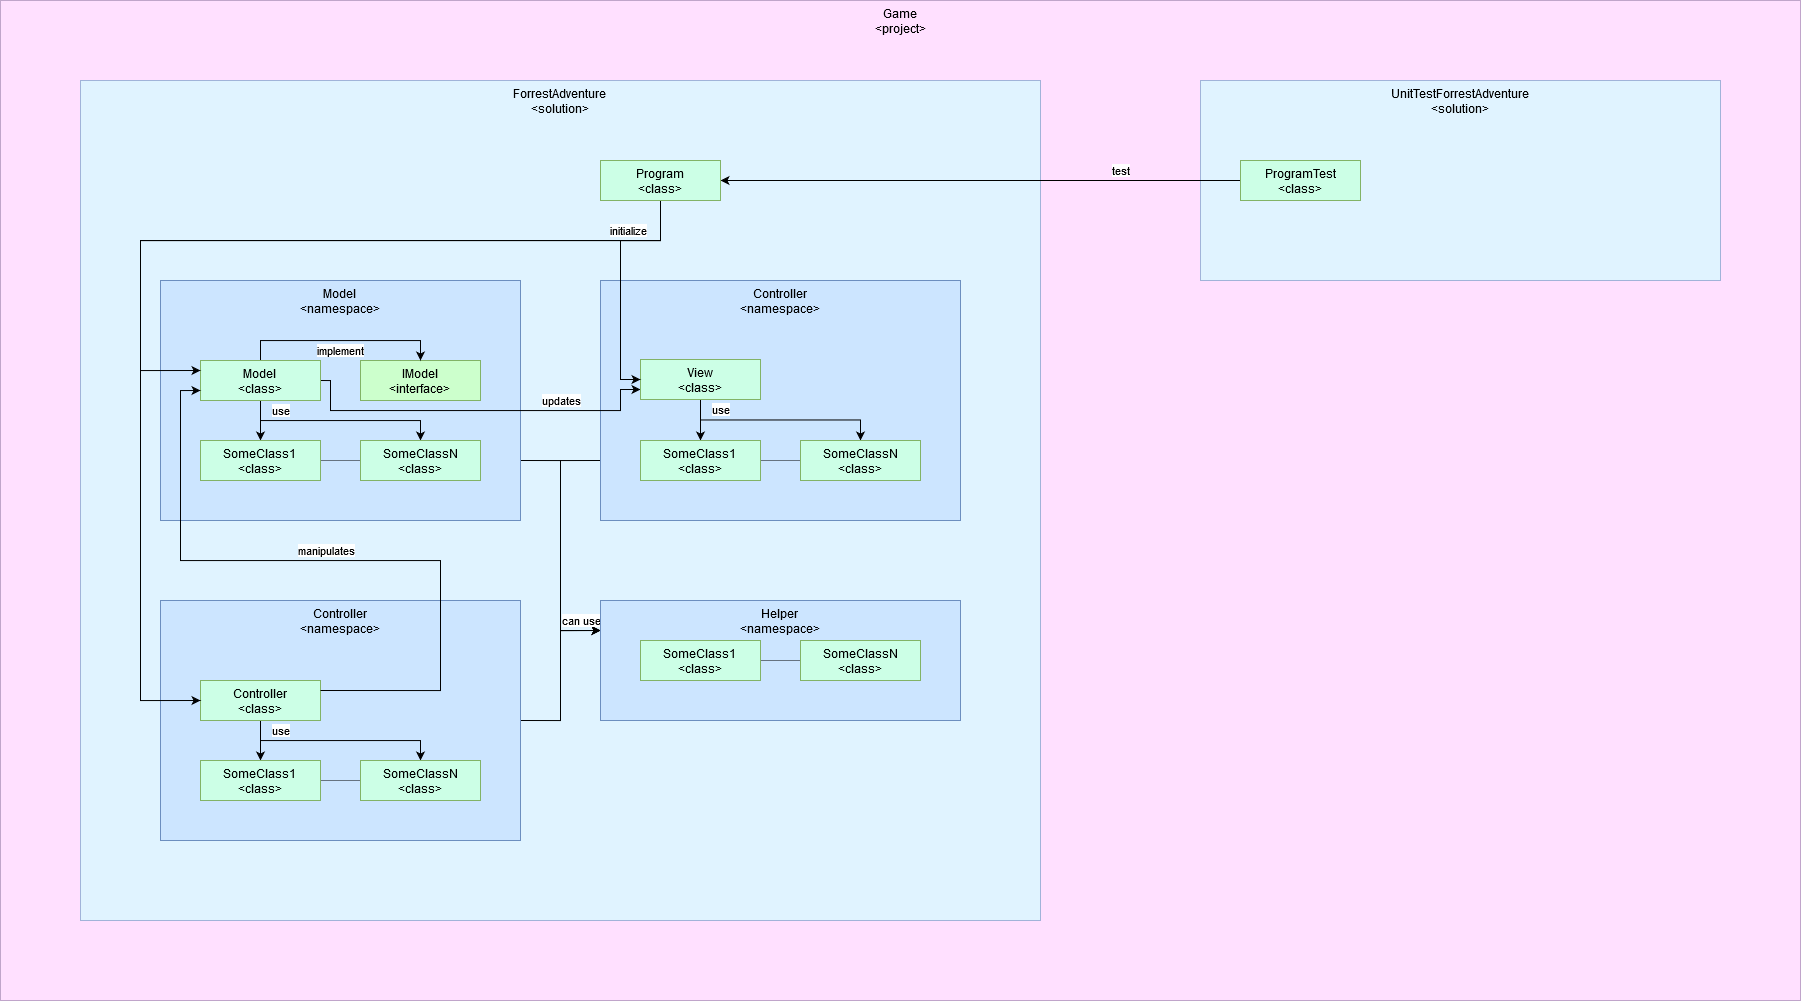

The diagram above was exported from draw.io. Its source (the exported page's mxGraphModel, read from the mxfile embedded in the PNG):
<mxGraphModel dx="2450" dy="945" grid="1" gridSize="10" guides="1" tooltips="1" connect="1" arrows="1" fold="1" page="1" pageScale="1" pageWidth="850" pageHeight="1100" math="0" shadow="0">
  <root>
    <mxCell id="0" />
    <mxCell id="1" parent="0" />
    <mxCell id="JC25Zo_b4fqGkf2ErPh8-67" value="Game&lt;br&gt;&lt;div&gt;&amp;lt;project&amp;gt;&lt;/div&gt;" style="rounded=0;whiteSpace=wrap;html=1;align=center;verticalAlign=top;strokeColor=#9673a6;fillColor=#FFCCFF;glass=0;shadow=0;sketch=0;opacity=60;" vertex="1" parent="1">
      <mxGeometry x="-480" y="640" width="1800" height="1000" as="geometry" />
    </mxCell>
    <mxCell id="JC25Zo_b4fqGkf2ErPh8-68" value="ForrestAdventure&lt;br&gt;&lt;div&gt;&amp;lt;solution&amp;gt;&lt;/div&gt;" style="rounded=0;whiteSpace=wrap;html=1;align=center;verticalAlign=top;strokeColor=#6c8ebf;fillColor=#CCFFFF;opacity=60;" vertex="1" parent="1">
      <mxGeometry x="-400" y="720" width="960" height="840" as="geometry" />
    </mxCell>
    <mxCell id="JC25Zo_b4fqGkf2ErPh8-168" style="edgeStyle=orthogonalEdgeStyle;rounded=0;orthogonalLoop=1;jettySize=auto;html=1;exitX=0;exitY=0.75;exitDx=0;exitDy=0;entryX=0;entryY=0.25;entryDx=0;entryDy=0;endArrow=classic;endFill=1;" edge="1" parent="1" source="JC25Zo_b4fqGkf2ErPh8-121" target="JC25Zo_b4fqGkf2ErPh8-131">
      <mxGeometry relative="1" as="geometry">
        <Array as="points">
          <mxPoint x="80" y="1100" />
          <mxPoint x="80" y="1270" />
        </Array>
      </mxGeometry>
    </mxCell>
    <mxCell id="JC25Zo_b4fqGkf2ErPh8-121" value="Controller&lt;br&gt;&amp;lt;namespace&amp;gt;" style="rounded=0;whiteSpace=wrap;html=1;align=center;verticalAlign=top;strokeColor=#6c8ebf;fillColor=#CCE5FF;" vertex="1" parent="1">
      <mxGeometry x="120" y="920" width="360" height="240" as="geometry" />
    </mxCell>
    <mxCell id="JC25Zo_b4fqGkf2ErPh8-69" value="UnitTestForrestAdventure&lt;br&gt;&lt;div&gt;&amp;lt;solution&amp;gt;&lt;/div&gt;" style="rounded=0;whiteSpace=wrap;html=1;align=center;verticalAlign=top;strokeColor=#6c8ebf;fillColor=#CCFFFF;opacity=60;" vertex="1" parent="1">
      <mxGeometry x="720" y="720" width="520" height="200" as="geometry" />
    </mxCell>
    <mxCell id="JC25Zo_b4fqGkf2ErPh8-169" value="test" style="edgeStyle=orthogonalEdgeStyle;rounded=0;orthogonalLoop=1;jettySize=auto;html=1;exitX=0;exitY=0.5;exitDx=0;exitDy=0;entryX=1;entryY=0.5;entryDx=0;entryDy=0;endArrow=classic;endFill=1;" edge="1" parent="1" source="JC25Zo_b4fqGkf2ErPh8-86" target="JC25Zo_b4fqGkf2ErPh8-130">
      <mxGeometry x="-0.5385" y="-10" relative="1" as="geometry">
        <mxPoint as="offset" />
      </mxGeometry>
    </mxCell>
    <mxCell id="JC25Zo_b4fqGkf2ErPh8-86" value="&lt;div&gt;ProgramTest&lt;/div&gt;&lt;div&gt;&amp;lt;class&amp;gt;&lt;br&gt;&lt;/div&gt;" style="rounded=0;whiteSpace=wrap;html=1;align=center;strokeColor=#82b366;verticalAlign=top;fillColor=#CCFFE6;" vertex="1" parent="1">
      <mxGeometry x="760" y="800" width="120" height="40" as="geometry" />
    </mxCell>
    <mxCell id="JC25Zo_b4fqGkf2ErPh8-167" style="edgeStyle=orthogonalEdgeStyle;rounded=0;orthogonalLoop=1;jettySize=auto;html=1;exitX=1;exitY=0.5;exitDx=0;exitDy=0;endArrow=classic;endFill=1;" edge="1" parent="1" source="JC25Zo_b4fqGkf2ErPh8-100">
      <mxGeometry relative="1" as="geometry">
        <mxPoint x="120" y="1269.9999999999998" as="targetPoint" />
      </mxGeometry>
    </mxCell>
    <mxCell id="JC25Zo_b4fqGkf2ErPh8-100" value="Controller&lt;br&gt;&amp;lt;namespace&amp;gt;" style="rounded=0;whiteSpace=wrap;html=1;align=center;verticalAlign=top;strokeColor=#6c8ebf;fillColor=#CCE5FF;" vertex="1" parent="1">
      <mxGeometry x="-320" y="1240" width="360" height="240" as="geometry" />
    </mxCell>
    <mxCell id="JC25Zo_b4fqGkf2ErPh8-109" style="edgeStyle=orthogonalEdgeStyle;rounded=0;orthogonalLoop=1;jettySize=auto;html=1;exitX=0.5;exitY=1;exitDx=0;exitDy=0;entryX=0.5;entryY=0;entryDx=0;entryDy=0;" edge="1" parent="1" source="JC25Zo_b4fqGkf2ErPh8-102" target="JC25Zo_b4fqGkf2ErPh8-104">
      <mxGeometry relative="1" as="geometry" />
    </mxCell>
    <mxCell id="JC25Zo_b4fqGkf2ErPh8-110" value="use" style="edgeStyle=orthogonalEdgeStyle;rounded=0;orthogonalLoop=1;jettySize=auto;html=1;exitX=0.5;exitY=1;exitDx=0;exitDy=0;entryX=0.5;entryY=0;entryDx=0;entryDy=0;" edge="1" parent="1" source="JC25Zo_b4fqGkf2ErPh8-102" target="JC25Zo_b4fqGkf2ErPh8-105">
      <mxGeometry x="-0.6" y="10" relative="1" as="geometry">
        <mxPoint as="offset" />
      </mxGeometry>
    </mxCell>
    <mxCell id="JC25Zo_b4fqGkf2ErPh8-102" value="&lt;div&gt;Controller&lt;/div&gt;&lt;div&gt;&amp;lt;class&amp;gt;&lt;br&gt;&lt;/div&gt;" style="rounded=0;whiteSpace=wrap;html=1;align=center;strokeColor=#82b366;verticalAlign=top;fillColor=#CCFFE6;" vertex="1" parent="1">
      <mxGeometry x="-280" y="1320" width="120" height="40" as="geometry" />
    </mxCell>
    <mxCell id="JC25Zo_b4fqGkf2ErPh8-111" style="edgeStyle=orthogonalEdgeStyle;rounded=0;orthogonalLoop=1;jettySize=auto;html=1;exitX=1;exitY=0.5;exitDx=0;exitDy=0;entryX=0;entryY=0.5;entryDx=0;entryDy=0;endArrow=none;endFill=0;dashed=1;dashPattern=1 1;" edge="1" parent="1" source="JC25Zo_b4fqGkf2ErPh8-104" target="JC25Zo_b4fqGkf2ErPh8-105">
      <mxGeometry relative="1" as="geometry" />
    </mxCell>
    <mxCell id="JC25Zo_b4fqGkf2ErPh8-104" value="&lt;div&gt;SomeClass1&lt;br&gt;&lt;/div&gt;&lt;div&gt;&amp;lt;class&amp;gt;&lt;br&gt;&lt;/div&gt;" style="rounded=0;whiteSpace=wrap;html=1;align=center;strokeColor=#82b366;verticalAlign=top;fillColor=#CCFFE6;" vertex="1" parent="1">
      <mxGeometry x="-280" y="1400" width="120" height="40" as="geometry" />
    </mxCell>
    <mxCell id="JC25Zo_b4fqGkf2ErPh8-105" value="&lt;div&gt;SomeClassN&lt;/div&gt;&lt;div&gt;&amp;lt;class&amp;gt;&lt;br&gt;&lt;/div&gt;" style="rounded=0;whiteSpace=wrap;html=1;align=center;strokeColor=#82b366;verticalAlign=top;fillColor=#CCFFE6;" vertex="1" parent="1">
      <mxGeometry x="-120" y="1400" width="120" height="40" as="geometry" />
    </mxCell>
    <mxCell id="JC25Zo_b4fqGkf2ErPh8-166" value="can use" style="edgeStyle=orthogonalEdgeStyle;rounded=0;orthogonalLoop=1;jettySize=auto;html=1;exitX=1;exitY=0.75;exitDx=0;exitDy=0;entryX=0;entryY=0.25;entryDx=0;entryDy=0;endArrow=classic;endFill=1;" edge="1" parent="1" source="JC25Zo_b4fqGkf2ErPh8-112" target="JC25Zo_b4fqGkf2ErPh8-131">
      <mxGeometry x="0.84" y="10" relative="1" as="geometry">
        <mxPoint as="offset" />
      </mxGeometry>
    </mxCell>
    <mxCell id="JC25Zo_b4fqGkf2ErPh8-112" value="Model&lt;br&gt;&amp;lt;namespace&amp;gt;" style="rounded=0;whiteSpace=wrap;html=1;align=center;verticalAlign=top;strokeColor=#6c8ebf;fillColor=#CCE5FF;" vertex="1" parent="1">
      <mxGeometry x="-320" y="920" width="360" height="240" as="geometry" />
    </mxCell>
    <mxCell id="JC25Zo_b4fqGkf2ErPh8-113" value="&lt;div&gt;IModel&lt;/div&gt;&lt;div&gt;&amp;lt;interface&amp;gt;&lt;br&gt;&lt;/div&gt;" style="rounded=0;whiteSpace=wrap;html=1;fillColor=#CCFFCC;align=center;strokeColor=#82b366;verticalAlign=top;" vertex="1" parent="1">
      <mxGeometry x="-120" y="1000" width="120" height="40" as="geometry" />
    </mxCell>
    <mxCell id="JC25Zo_b4fqGkf2ErPh8-114" value="implement" style="edgeStyle=orthogonalEdgeStyle;rounded=0;orthogonalLoop=1;jettySize=auto;html=1;exitX=0.5;exitY=0;exitDx=0;exitDy=0;entryX=0.5;entryY=0;entryDx=0;entryDy=0;" edge="1" parent="1" source="JC25Zo_b4fqGkf2ErPh8-117" target="JC25Zo_b4fqGkf2ErPh8-113">
      <mxGeometry y="-10" relative="1" as="geometry">
        <mxPoint as="offset" />
      </mxGeometry>
    </mxCell>
    <mxCell id="JC25Zo_b4fqGkf2ErPh8-115" style="edgeStyle=orthogonalEdgeStyle;rounded=0;orthogonalLoop=1;jettySize=auto;html=1;exitX=0.5;exitY=1;exitDx=0;exitDy=0;entryX=0.5;entryY=0;entryDx=0;entryDy=0;" edge="1" parent="1" source="JC25Zo_b4fqGkf2ErPh8-117" target="JC25Zo_b4fqGkf2ErPh8-119">
      <mxGeometry relative="1" as="geometry" />
    </mxCell>
    <mxCell id="JC25Zo_b4fqGkf2ErPh8-116" value="use" style="edgeStyle=orthogonalEdgeStyle;rounded=0;orthogonalLoop=1;jettySize=auto;html=1;exitX=0.5;exitY=1;exitDx=0;exitDy=0;entryX=0.5;entryY=0;entryDx=0;entryDy=0;" edge="1" parent="1" source="JC25Zo_b4fqGkf2ErPh8-117" target="JC25Zo_b4fqGkf2ErPh8-120">
      <mxGeometry x="-0.6" y="10" relative="1" as="geometry">
        <mxPoint as="offset" />
      </mxGeometry>
    </mxCell>
    <mxCell id="JC25Zo_b4fqGkf2ErPh8-147" value="updates" style="edgeStyle=orthogonalEdgeStyle;rounded=0;orthogonalLoop=1;jettySize=auto;html=1;exitX=1;exitY=0.5;exitDx=0;exitDy=0;entryX=0;entryY=0.75;entryDx=0;entryDy=0;endArrow=classic;endFill=1;" edge="1" parent="1" source="JC25Zo_b4fqGkf2ErPh8-117" target="JC25Zo_b4fqGkf2ErPh8-124">
      <mxGeometry x="0.4555" y="10" width="50" height="1059" relative="1" as="geometry">
        <Array as="points">
          <mxPoint x="-150" y="1020" />
          <mxPoint x="-150" y="1050" />
          <mxPoint x="140" y="1050" />
          <mxPoint x="140" y="1029" />
        </Array>
        <mxPoint as="offset" />
      </mxGeometry>
    </mxCell>
    <mxCell id="JC25Zo_b4fqGkf2ErPh8-117" value="&lt;div&gt;Model&lt;br&gt;&lt;/div&gt;&lt;div&gt;&amp;lt;class&amp;gt;&lt;br&gt;&lt;/div&gt;" style="rounded=0;whiteSpace=wrap;html=1;align=center;strokeColor=#82b366;verticalAlign=top;fillColor=#CCFFE6;" vertex="1" parent="1">
      <mxGeometry x="-280" y="1000" width="120" height="40" as="geometry" />
    </mxCell>
    <mxCell id="JC25Zo_b4fqGkf2ErPh8-118" style="edgeStyle=orthogonalEdgeStyle;rounded=0;orthogonalLoop=1;jettySize=auto;html=1;exitX=1;exitY=0.5;exitDx=0;exitDy=0;entryX=0;entryY=0.5;entryDx=0;entryDy=0;endArrow=none;endFill=0;dashed=1;dashPattern=1 1;" edge="1" parent="1" source="JC25Zo_b4fqGkf2ErPh8-119" target="JC25Zo_b4fqGkf2ErPh8-120">
      <mxGeometry relative="1" as="geometry" />
    </mxCell>
    <mxCell id="JC25Zo_b4fqGkf2ErPh8-119" value="&lt;div&gt;SomeClass1&lt;br&gt;&lt;/div&gt;&lt;div&gt;&amp;lt;class&amp;gt;&lt;br&gt;&lt;/div&gt;" style="rounded=0;whiteSpace=wrap;html=1;align=center;strokeColor=#82b366;verticalAlign=top;fillColor=#CCFFE6;" vertex="1" parent="1">
      <mxGeometry x="-280" y="1080" width="120" height="40" as="geometry" />
    </mxCell>
    <mxCell id="JC25Zo_b4fqGkf2ErPh8-120" value="&lt;div&gt;SomeClassN&lt;/div&gt;&lt;div&gt;&amp;lt;class&amp;gt;&lt;br&gt;&lt;/div&gt;" style="rounded=0;whiteSpace=wrap;html=1;align=center;strokeColor=#82b366;verticalAlign=top;fillColor=#CCFFE6;" vertex="1" parent="1">
      <mxGeometry x="-120" y="1080" width="120" height="40" as="geometry" />
    </mxCell>
    <mxCell id="JC25Zo_b4fqGkf2ErPh8-122" style="edgeStyle=orthogonalEdgeStyle;rounded=0;orthogonalLoop=1;jettySize=auto;html=1;exitX=0.5;exitY=1;exitDx=0;exitDy=0;entryX=0.5;entryY=0;entryDx=0;entryDy=0;" edge="1" parent="1" source="JC25Zo_b4fqGkf2ErPh8-124" target="JC25Zo_b4fqGkf2ErPh8-126">
      <mxGeometry relative="1" as="geometry" />
    </mxCell>
    <mxCell id="JC25Zo_b4fqGkf2ErPh8-123" value="use" style="edgeStyle=orthogonalEdgeStyle;rounded=0;orthogonalLoop=1;jettySize=auto;html=1;exitX=0.5;exitY=1;exitDx=0;exitDy=0;entryX=0.5;entryY=0;entryDx=0;entryDy=0;" edge="1" parent="1" source="JC25Zo_b4fqGkf2ErPh8-124" target="JC25Zo_b4fqGkf2ErPh8-127">
      <mxGeometry x="-0.6" y="10" relative="1" as="geometry">
        <mxPoint as="offset" />
      </mxGeometry>
    </mxCell>
    <mxCell id="JC25Zo_b4fqGkf2ErPh8-124" value="&lt;div&gt;View&lt;br&gt;&lt;/div&gt;&lt;div&gt;&amp;lt;class&amp;gt;&lt;br&gt;&lt;/div&gt;" style="rounded=0;whiteSpace=wrap;html=1;align=center;strokeColor=#82b366;verticalAlign=top;fillColor=#CCFFE6;" vertex="1" parent="1">
      <mxGeometry x="160" y="999" width="120" height="40" as="geometry" />
    </mxCell>
    <mxCell id="JC25Zo_b4fqGkf2ErPh8-125" style="edgeStyle=orthogonalEdgeStyle;rounded=0;orthogonalLoop=1;jettySize=auto;html=1;exitX=1;exitY=0.5;exitDx=0;exitDy=0;entryX=0;entryY=0.5;entryDx=0;entryDy=0;endArrow=none;endFill=0;dashed=1;dashPattern=1 1;" edge="1" parent="1" source="JC25Zo_b4fqGkf2ErPh8-126" target="JC25Zo_b4fqGkf2ErPh8-127">
      <mxGeometry relative="1" as="geometry" />
    </mxCell>
    <mxCell id="JC25Zo_b4fqGkf2ErPh8-126" value="&lt;div&gt;SomeClass1&lt;br&gt;&lt;/div&gt;&lt;div&gt;&amp;lt;class&amp;gt;&lt;br&gt;&lt;/div&gt;" style="rounded=0;whiteSpace=wrap;html=1;align=center;strokeColor=#82b366;verticalAlign=top;fillColor=#CCFFE6;" vertex="1" parent="1">
      <mxGeometry x="160" y="1080" width="120" height="40" as="geometry" />
    </mxCell>
    <mxCell id="JC25Zo_b4fqGkf2ErPh8-127" value="&lt;div&gt;SomeClassN&lt;/div&gt;&lt;div&gt;&amp;lt;class&amp;gt;&lt;br&gt;&lt;/div&gt;" style="rounded=0;whiteSpace=wrap;html=1;align=center;strokeColor=#82b366;verticalAlign=top;fillColor=#CCFFE6;" vertex="1" parent="1">
      <mxGeometry x="320" y="1080" width="120" height="40" as="geometry" />
    </mxCell>
    <mxCell id="JC25Zo_b4fqGkf2ErPh8-137" style="edgeStyle=orthogonalEdgeStyle;rounded=0;orthogonalLoop=1;jettySize=auto;html=1;exitX=0.5;exitY=1;exitDx=0;exitDy=0;entryX=0;entryY=0.25;entryDx=0;entryDy=0;endArrow=classic;endFill=1;" edge="1" parent="1" source="JC25Zo_b4fqGkf2ErPh8-130" target="JC25Zo_b4fqGkf2ErPh8-117">
      <mxGeometry relative="1" as="geometry">
        <Array as="points">
          <mxPoint x="180" y="880" />
          <mxPoint x="-340" y="880" />
          <mxPoint x="-340" y="1010" />
        </Array>
      </mxGeometry>
    </mxCell>
    <mxCell id="JC25Zo_b4fqGkf2ErPh8-138" value="initialize" style="edgeStyle=orthogonalEdgeStyle;rounded=0;orthogonalLoop=1;jettySize=auto;html=1;exitX=0.5;exitY=1;exitDx=0;exitDy=0;entryX=0;entryY=0.5;entryDx=0;entryDy=0;endArrow=classic;endFill=1;" edge="1" parent="1" source="JC25Zo_b4fqGkf2ErPh8-130" target="JC25Zo_b4fqGkf2ErPh8-102">
      <mxGeometry x="-0.8679" y="-10" relative="1" as="geometry">
        <Array as="points">
          <mxPoint x="180" y="880" />
          <mxPoint x="-340" y="880" />
          <mxPoint x="-340" y="1340" />
        </Array>
        <mxPoint as="offset" />
      </mxGeometry>
    </mxCell>
    <mxCell id="JC25Zo_b4fqGkf2ErPh8-143" style="edgeStyle=orthogonalEdgeStyle;rounded=0;orthogonalLoop=1;jettySize=auto;html=1;exitX=0.5;exitY=1;exitDx=0;exitDy=0;entryX=0;entryY=0.5;entryDx=0;entryDy=0;endArrow=classic;endFill=1;" edge="1" parent="1" source="JC25Zo_b4fqGkf2ErPh8-130" target="JC25Zo_b4fqGkf2ErPh8-124">
      <mxGeometry relative="1" as="geometry">
        <Array as="points">
          <mxPoint x="180" y="880" />
          <mxPoint x="140" y="880" />
          <mxPoint x="140" y="1019" />
        </Array>
      </mxGeometry>
    </mxCell>
    <mxCell id="JC25Zo_b4fqGkf2ErPh8-130" value="&lt;div&gt;Program&lt;/div&gt;&lt;div&gt;&amp;lt;class&amp;gt;&lt;br&gt;&lt;/div&gt;" style="rounded=0;whiteSpace=wrap;html=1;align=center;strokeColor=#82b366;verticalAlign=top;fillColor=#CCFFE6;" vertex="1" parent="1">
      <mxGeometry x="120" y="800" width="120" height="40" as="geometry" />
    </mxCell>
    <mxCell id="JC25Zo_b4fqGkf2ErPh8-131" value="Helper&lt;br&gt;&amp;lt;namespace&amp;gt;" style="rounded=0;whiteSpace=wrap;html=1;align=center;verticalAlign=top;strokeColor=#6c8ebf;fillColor=#CCE5FF;" vertex="1" parent="1">
      <mxGeometry x="120" y="1240" width="360" height="120" as="geometry" />
    </mxCell>
    <mxCell id="JC25Zo_b4fqGkf2ErPh8-135" style="edgeStyle=orthogonalEdgeStyle;rounded=0;orthogonalLoop=1;jettySize=auto;html=1;exitX=1;exitY=0.5;exitDx=0;exitDy=0;endArrow=none;endFill=0;dashed=1;dashPattern=1 1;" edge="1" parent="1" source="JC25Zo_b4fqGkf2ErPh8-133" target="JC25Zo_b4fqGkf2ErPh8-134">
      <mxGeometry relative="1" as="geometry" />
    </mxCell>
    <mxCell id="JC25Zo_b4fqGkf2ErPh8-133" value="&lt;div&gt;SomeClass1&lt;br&gt;&lt;/div&gt;&lt;div&gt;&amp;lt;class&amp;gt;&lt;br&gt;&lt;/div&gt;" style="rounded=0;whiteSpace=wrap;html=1;align=center;strokeColor=#82b366;verticalAlign=top;fillColor=#CCFFE6;" vertex="1" parent="1">
      <mxGeometry x="160" y="1280" width="120" height="40" as="geometry" />
    </mxCell>
    <mxCell id="JC25Zo_b4fqGkf2ErPh8-134" value="&lt;div&gt;SomeClassN&lt;/div&gt;&lt;div&gt;&amp;lt;class&amp;gt;&lt;br&gt;&lt;/div&gt;" style="rounded=0;whiteSpace=wrap;html=1;align=center;strokeColor=#82b366;verticalAlign=top;fillColor=#CCFFE6;" vertex="1" parent="1">
      <mxGeometry x="320" y="1280" width="120" height="40" as="geometry" />
    </mxCell>
    <mxCell id="JC25Zo_b4fqGkf2ErPh8-160" value="manipulates" style="edgeStyle=orthogonalEdgeStyle;rounded=0;orthogonalLoop=1;jettySize=auto;html=1;exitX=1;exitY=0.25;exitDx=0;exitDy=0;entryX=0;entryY=0.75;entryDx=0;entryDy=0;endArrow=classic;endFill=1;" edge="1" parent="1" source="JC25Zo_b4fqGkf2ErPh8-102" target="JC25Zo_b4fqGkf2ErPh8-117">
      <mxGeometry x="0.04" y="-10" height="1250" relative="1" as="geometry">
        <Array as="points">
          <mxPoint x="-40" y="1330" />
          <mxPoint x="-40" y="1200" />
          <mxPoint x="-300" y="1200" />
          <mxPoint x="-300" y="1030" />
        </Array>
        <mxPoint as="offset" />
      </mxGeometry>
    </mxCell>
  </root>
</mxGraphModel>